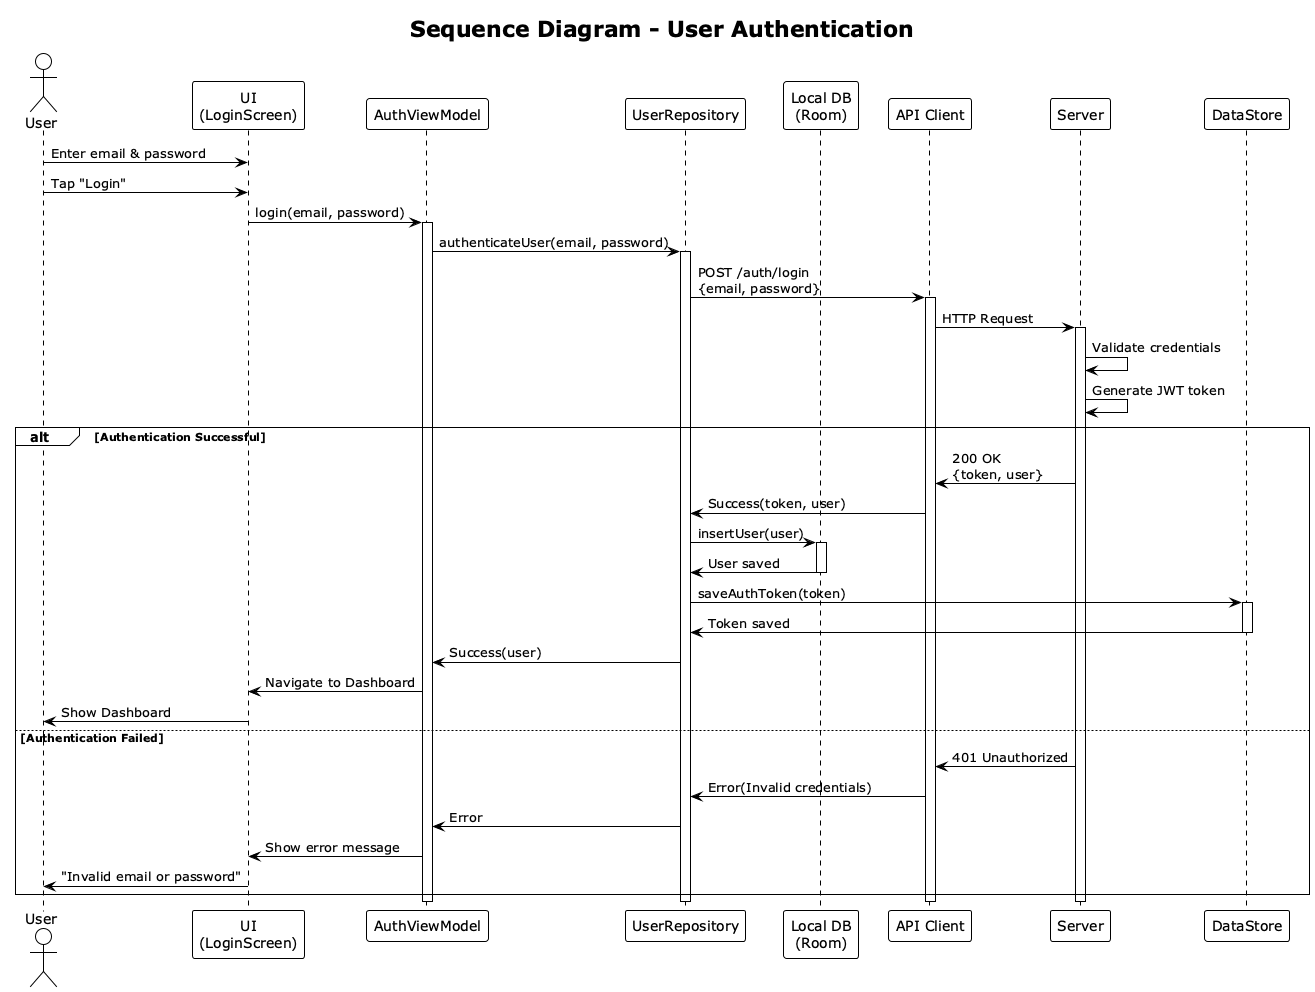

The diagram above was rendered by PlantUML. Its source (embedded in the PNG):
@startuml Sequence_Authentication
!theme plain
title Sequence Diagram - User Authentication

actor User
participant "UI\n(LoginScreen)" as UI
participant "AuthViewModel" as VM
participant "UserRepository" as Repo
participant "Local DB\n(Room)" as Local
participant "API Client" as API
participant "Server" as Server
participant "DataStore" as Prefs

User -> UI : Enter email & password
User -> UI : Tap "Login"

UI -> VM : login(email, password)
activate VM

VM -> Repo : authenticateUser(email, password)
activate Repo

Repo -> API : POST /auth/login\n{email, password}
activate API

API -> Server : HTTP Request
activate Server

Server -> Server : Validate credentials
Server -> Server : Generate JWT token

alt Authentication Successful
  Server -> API : 200 OK\n{token, user}
  API -> Repo : Success(token, user)
  
  Repo -> Local : insertUser(user)
  activate Local
  Local -> Repo : User saved
  deactivate Local
  
  Repo -> Prefs : saveAuthToken(token)
  activate Prefs
  Prefs -> Repo : Token saved
  deactivate Prefs
  
  Repo -> VM : Success(user)
  VM -> UI : Navigate to Dashboard
  UI -> User : Show Dashboard
  
else Authentication Failed
  Server -> API : 401 Unauthorized
  API -> Repo : Error(Invalid credentials)
  Repo -> VM : Error
  VM -> UI : Show error message
  UI -> User : "Invalid email or password"
end

deactivate Server
deactivate API
deactivate Repo
deactivate VM

@enduml